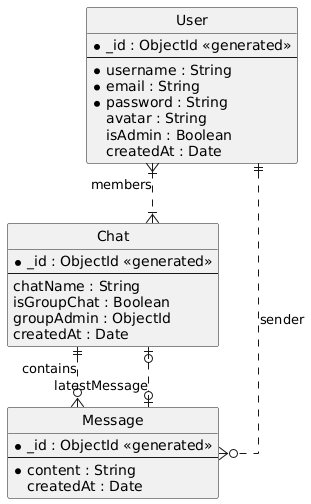

The diagram above was rendered by PlantUML. Its source (embedded in the PNG):
@startuml
' Cấu hình hiển thị
hide circle
skinparam linetype ortho

entity "User" as user {
  * _id : ObjectId <<generated>>
  --
  * username : String
  * email : String
  * password : String
  avatar : String
  isAdmin : Boolean
  createdAt : Date
}

entity "Chat" as chat {
  * _id : ObjectId <<generated>>
  --
  chatName : String
  isGroupChat : Boolean
  groupAdmin : ObjectId
  createdAt : Date
}

entity "Message" as msg {
  * _id : ObjectId <<generated>>
  --
  * content : String
  createdAt : Date
}

' Định nghĩa mối quan hệ
' Một User có thể gửi nhiều Message
user ||..o{ msg : "sender"

' Một Chat chứa nhiều Message
chat ||..o{ msg : "contains"

' Quan hệ nhiều-nhiều giữa User và Chat (thông qua mảng members)
user }|..|{ chat : "members"

' Chat có tin nhắn mới nhất
chat |o..o| msg : "latestMessage"
@enduml